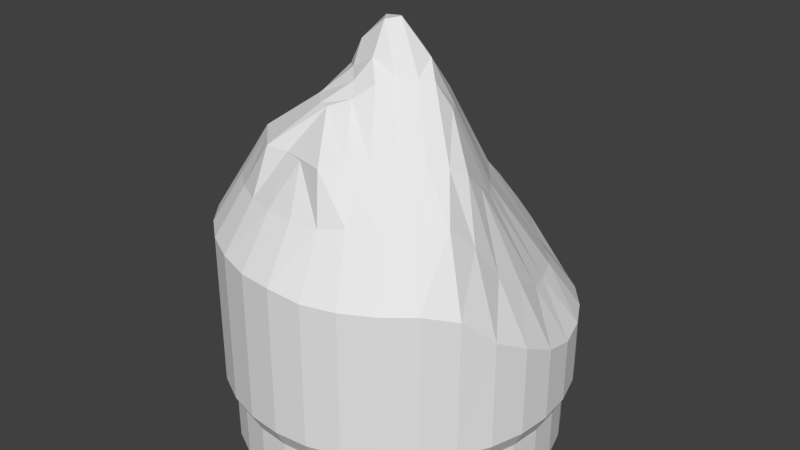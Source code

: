 # Source: Fantasy_Stage_01_Layer_05.blend  (saved by Blender 2.73.0; exported with 4.5.12 LTS)
import bpy
from mathutils import Matrix  # noqa: F401  (used for matrix-valued properties, if any)

bpy.ops.wm.read_factory_settings(use_empty=True)
scene = bpy.context.scene
scene.name = 'Scene'

# ---- collections
col_collection_1 = bpy.data.collections.new('Collection 1'); scene.collection.children.link(col_collection_1)

# ---- materials (node trees are filled in below, after node groups)
mat_material = bpy.data.materials.new('Material')
mat_material.alpha_threshold = 0.0
mat_material.use_transparent_shadow = False
mat_material.roughness = 0.5
mat_material.line_color = (0.0, 0.0, 0.0, 1.0)

# ---- material node trees

# ---- world
world_world = bpy.data.worlds.new('World'); scene.world = world_world
world_world.color = (0.05088, 0.05088, 0.05088)
world_world.use_sun_shadow = False
world_world.sun_shadow_jitter_overblur = 0.0
world_world.cycles.sampling_method = 'MANUAL'
world_world.cycles.sample_map_resolution = 256

# ---- meshes
me_cylinder_011 = bpy.data.meshes.new('Cylinder.011')
me_cylinder_011.from_pydata([(0.0, 0.0, 0.8), (0.0, 2.0, 0.8), (0.3902, 1.962, 0.8), (0.7654, 1.848, 0.8), (1.111, 1.663, 0.8), (1.414, 1.414, 0.8), (1.663, 1.111, 0.8), (1.848, 0.7654, 0.8), (1.962, 0.3902, 0.8), (2.0, 1.51e-07, 0.8), (1.962, -0.3902, 0.8), (1.848, -0.7654, 0.8), (1.663, -1.111, 0.8), (1.414, -1.414, 0.8), (1.111, -1.663, 0.8), (0.7654, -1.848, 0.8), (0.3902, -1.962, 0.8), (-6.517e-07, -2.0, 0.8), (-0.3902, -1.962, 0.8), (-0.7654, -1.848, 0.8), (-1.111, -1.663, 0.8), (-1.414, -1.414, 0.8), (-1.663, -1.111, 0.8), (-1.848, -0.7654, 0.8), (-1.962, -0.3902, 0.8), (-2.0, 1.931e-06, 0.8), (-1.962, 0.3902, 0.8), (-1.848, 0.7654, 0.8), (-1.663, 1.111, 0.8), (-1.414, 1.414, 0.8), (-1.111, 1.663, 0.8), (-0.7654, 1.848, 0.8), (-0.3902, 1.962, 0.8), (-0.06538, 0.0188, 4.579), (-0.02356, 1.904, 2.364), (0.333, 1.798, 2.184), (0.6296, 1.65, 2.083), (0.8947, 1.374, 2.035), (1.15, 1.164, 2.035), (1.36, 0.9082, 2.035), (1.485, 0.5891, 2.046), (1.566, 0.3319, 2.08), (1.584, -0.01211, 2.305), (1.552, -0.3412, 2.485), (1.44, -0.5988, 2.873), (1.329, -0.8617, 3.142), (1.119, -1.117, 3.142), (0.8633, -1.327, 3.142), (0.5716, -1.483, 3.142), (0.3013, -1.591, 3.09), (-0.0278, -1.624, 3.09), (-0.3569, -1.591, 3.09), (-0.6733, -1.495, 3.09), (-0.965, -1.339, 3.09), (-1.221, -1.13, 3.09), (-1.43, -0.874, 3.09), (-1.556, -0.5498, 3.014), (-1.651, -0.2131, 2.891), (-1.651, 0.05627, 2.873), (-1.571, 0.2731, 2.874), (-1.505, 0.6118, 2.848), (-1.424, 0.9309, 3.021), (-1.215, 1.194, 2.98), (-0.9927, 1.495, 2.901), (-0.645, 1.676, 2.75), (-0.3526, 1.829, 2.561), (-1.848, -0.7654, 2.586), (-1.663, -1.111, 2.562), (1.67, -1.106, 2.368), (1.848, -0.7654, 2.042), (-1.414, -1.414, 2.562), (1.962, -0.3902, 1.84), (-0.3902, 1.962, 1.854), (-0.7654, 1.848, 2.303), (-1.111, -1.663, 2.562), (2.0, 1.51e-07, 1.649), (-1.111, 1.663, 2.623), (-0.7654, -1.848, 2.549), (1.962, 0.3902, 1.538), (-1.414, 1.414, 2.559), (-0.3902, -1.962, 2.521), (1.848, 0.7654, 1.538), (-1.663, 1.111, 2.365), (-6.517e-07, -2.0, 2.521), (1.663, 1.111, 1.538), (-1.848, 0.7654, 2.352), (1.414, 1.414, 1.538), (0.3902, -1.962, 2.475), (0.0, 2.0, 1.565), (-1.962, 0.3902, 2.352), (1.111, 1.663, 1.538), (0.7645, -1.85, 2.471), (-2.0, 1.931e-06, 2.309), (0.7654, 1.848, 1.538), (1.11, -1.665, 2.471), (-1.962, -0.3902, 2.534), (0.3902, 1.962, 1.538), (1.413, -1.416, 2.471), (-0.2666, -0.1707, 4.556), (0.1399, 0.2287, 4.399), (0.0338, 0.132, 4.557), (0.3724, 0.3564, 4.0), (0.6881, 0.6362, 3.159), (-0.3826, -0.3119, 4.266), (-0.6077, -0.5233, 3.966), (-0.9885, -0.9455, 3.633), (0.1992, 0.5703, 3.636), (0.4589, 0.8222, 3.139), (-0.2896, 0.3308, 4.206), (-0.6002, 0.0001545, 4.121), (-0.001112, 0.4826, 4.172), (-0.4886, 0.1525, 4.155), (-0.7406, -0.2539, 3.623), (-1.184, -0.7059, 3.396), (-0.1448, 0.4186, 4.214), (0.03969, 0.7864, 3.35), (0.2661, 0.9244, 3.112), (-0.25, 0.6436, 3.796), (-0.7638, 0.1382, 3.783), (-1.333, -0.5396, 3.348), (-0.9373, -0.07251, 3.442), (-0.7046, 0.2511, 3.852), (-0.5184, 0.4502, 3.868), (-0.431, 0.5483, 3.843), (0.04989, -0.03358, 4.775), (-0.1999, -0.349, 4.571), (0.543, 0.1789, 3.989), (-0.4355, -0.7398, 4.048), (0.8351, 0.4575, 3.13), (-0.8102, -1.123, 3.624), (-0.202, -0.4825, 4.31), (-0.05587, -0.1427, 4.792), (0.2735, 0.05692, 4.477), (0.199, -0.2122, 4.836), (-0.03934, -0.6578, 4.246), (-0.2566, -0.9175, 4.036), (0.7178, -0.002969, 3.978), (-0.6313, -1.301, 3.615), (0.08993, -0.3396, 4.816), (0.07619, -0.5067, 4.467), (1.009, 0.2315, 3.135), (0.4899, -0.1097, 4.458), (0.9103, -0.7104, 3.628), (0.3617, -1.258, 3.626), (1.159, -0.1384, 3.258), (-0.1284, -1.349, 3.606), (1.156, -0.3586, 3.475), (0.7296, -0.8972, 3.634), (0.5368, -1.083, 3.627), (1.065, -0.5378, 3.574), (0.1896, -1.44, 3.634), (-0.4222, 1.289, 3.247), (-1.284, 0.1781, 3.234), (-0.7202, 1.193, 3.305), (-0.9023, 1.132, 3.299), (-0.2692, 1.239, 3.167), (-1.301, -0.06717, 3.26), (-1.049, 0.9899, 3.301), (-1.17, 0.7497, 3.29), (-1.217, 0.5248, 3.293), (0.2399, -0.6587, 4.267), (0.6514, -0.249, 4.282), (0.5373, -0.3627, 4.319), (0.3457, -0.478, 4.294), (-0.3632, -1.282, 3.611), (0.06602, -0.8106, 4.124), (1.11, 0.07238, 3.121), (-0.1293, -0.9515, 4.044), (0.7905, -0.1466, 4.007), (-1.32, -0.301, 3.304), (-1.072, 0.3332, 3.419), (-0.514, 0.9072, 3.397), (-0.1007, 1.147, 3.069), (-1.145, 0.1257, 3.34), (-0.9882, 0.5119, 3.435), (-0.2207, 1.044, 3.313), (-0.7748, 0.8291, 3.483), (-0.854, 0.7137, 3.501), (0.0, 0.0, 0.0), (0.0, 0.0, 0.8), (1.32e-08, 1.889, 0.01677), (0.0, 2.0, 0.8), (0.3685, 1.853, 0.01677), (0.3902, 1.962, 0.8), (0.7229, 1.745, 0.01677), (0.7654, 1.848, 0.8), (1.049, 1.571, 0.01677), (1.111, 1.663, 0.8), (1.336, 1.336, 0.01677), (1.414, 1.414, 0.8), (1.571, 1.049, 0.01677), (1.663, 1.111, 0.8), (1.745, 0.7229, 0.01677), (1.848, 0.7654, 0.8), (1.853, 0.3685, 0.01677), (1.962, 0.3902, 0.8), (1.889, 1.741e-07, 0.01677), (2.0, 1.51e-07, 0.8), (1.853, -0.3685, 0.01677), (1.962, -0.3902, 0.8), (1.745, -0.7229, 0.01677), (1.848, -0.7654, 0.8), (1.571, -1.049, 0.01677), (1.663, -1.111, 0.8), (1.336, -1.336, 0.01677), (1.414, -1.414, 0.8), (1.049, -1.571, 0.01677), (1.111, -1.663, 0.8), (0.7229, -1.745, 0.01677), (0.7654, -1.848, 0.8), (0.3685, -1.853, 0.01677), (0.3902, -1.962, 0.8), (-6.023e-07, -1.889, 0.01677), (-6.517e-07, -2.0, 0.8), (-0.3685, -1.853, 0.01677), (-0.3902, -1.962, 0.8), (-0.7229, -1.745, 0.01677), (-0.7654, -1.848, 0.8), (-1.049, -1.571, 0.01677), (-1.111, -1.663, 0.8), (-1.336, -1.336, 0.01677), (-1.414, -1.414, 0.8), (-1.571, -1.049, 0.01677), (-1.663, -1.111, 0.8), (-1.745, -0.7229, 0.01677), (-1.848, -0.7654, 0.8), (-1.853, -0.3685, 0.01677), (-1.962, -0.3902, 0.8), (-1.889, 1.856e-06, 0.01677), (-2.0, 1.931e-06, 0.8), (-1.853, 0.3685, 0.01677), (-1.962, 0.3902, 0.8), (-1.745, 0.7229, 0.01677), (-1.848, 0.7654, 0.8), (-1.571, 1.049, 0.01677), (-1.663, 1.111, 0.8), (-1.336, 1.336, 0.01677), (-1.414, 1.414, 0.8), (-1.049, 1.571, 0.01677), (-1.111, 1.663, 0.8), (-0.7229, 1.745, 0.01677), (-0.7654, 1.848, 0.8), (-0.3685, 1.853, 0.01677), (-0.3902, 1.962, 0.8), (1.32e-08, 1.889, 0.5876), (0.3685, 1.853, 0.5876), (0.7229, 1.745, 0.5876), (1.049, 1.571, 0.5876), (1.336, 1.336, 0.5876), (1.571, 1.049, 0.5876), (1.745, 0.7229, 0.5876), (1.853, 0.3685, 0.5876), (1.889, 1.741e-07, 0.5876), (1.853, -0.3685, 0.5876), (1.745, -0.7229, 0.5876), (1.571, -1.049, 0.5876), (1.336, -1.336, 0.5876), (1.049, -1.571, 0.5876), (0.7229, -1.745, 0.5876), (0.3685, -1.853, 0.5876), (-6.023e-07, -1.889, 0.5876), (-0.3685, -1.853, 0.5876), (-0.7229, -1.745, 0.5876), (-1.049, -1.571, 0.5876), (-1.336, -1.336, 0.5876), (-1.571, -1.049, 0.5876), (-1.745, -0.7229, 0.5876), (-1.853, -0.3685, 0.5876), (-1.889, 1.856e-06, 0.5876), (-1.853, 0.3685, 0.5876), (-1.745, 0.7229, 0.5876), (-1.571, 1.049, 0.5876), (-1.336, 1.336, 0.5876), (-1.049, 1.571, 0.5876), (-0.7229, 1.745, 0.5876), (-0.3685, 1.853, 0.5876)], [], [(0, 1, 2), (0, 2, 3), (0, 3, 4), (0, 4, 5), (0, 5, 6), (0, 6, 7), (0, 7, 8), (0, 8, 9), (0, 9, 10), (0, 10, 11), (0, 11, 12), (0, 12, 13), (0, 13, 14), (0, 14, 15), (0, 15, 16), (0, 16, 17), (0, 17, 18), (0, 18, 19), (0, 19, 20), (0, 20, 21), (0, 21, 22), (0, 22, 23), (0, 23, 24), (0, 24, 25), (0, 25, 26), (0, 26, 27), (0, 27, 28), (0, 28, 29), (0, 29, 30), (0, 30, 31), (0, 31, 32), (0, 32, 1), (149, 142, 45, 44), (37, 107, 102, 38), (99, 110, 114, 100), (47, 148, 143, 48), (98, 111, 109, 103), (100, 114, 108, 33), (33, 108, 111, 98), (46, 147, 148, 47), (142, 147, 46, 45), (66, 67, 55, 56), (68, 69, 44, 45), (67, 70, 54, 55), (69, 71, 43, 44), (72, 73, 64, 65), (70, 74, 53, 54), (71, 75, 42, 43), (73, 76, 63, 64), (74, 77, 52, 53), (75, 78, 41, 42), (76, 79, 62, 63), (77, 80, 51, 52), (78, 81, 40, 41), (79, 82, 61, 62), (80, 83, 50, 51), (81, 84, 39, 40), (82, 85, 60, 61), (84, 86, 38, 39), (83, 87, 49, 50), (88, 72, 65, 34), (85, 89, 59, 60), (86, 90, 37, 38), (87, 91, 48, 49), (89, 92, 58, 59), (90, 93, 36, 37), (91, 94, 47, 48), (92, 95, 57, 58), (93, 96, 35, 36), (94, 97, 46, 47), (95, 66, 56, 57), (96, 88, 34, 35), (168, 161, 149, 146), (13, 12, 68, 97), (2, 1, 88, 96), (24, 23, 66, 95), (14, 13, 97, 94), (3, 2, 96, 93), (25, 24, 95, 92), (15, 14, 94, 91), (4, 3, 93, 90), (26, 25, 92, 89), (16, 15, 91, 87), (5, 4, 90, 86), (27, 26, 89, 85), (1, 32, 72, 88), (17, 16, 87, 83), (6, 5, 86, 84), (28, 27, 85, 82), (7, 6, 84, 81), (18, 17, 83, 80), (29, 28, 82, 79), (8, 7, 81, 78), (19, 18, 80, 77), (30, 29, 79, 76), (9, 8, 78, 75), (20, 19, 77, 74), (31, 30, 76, 73), (10, 9, 75, 71), (21, 20, 74, 70), (32, 31, 73, 72), (11, 10, 71, 69), (22, 21, 70, 67), (12, 11, 69, 68), (23, 22, 67, 66), (97, 68, 45, 46), (146, 149, 44, 43), (106, 110, 99, 101), (144, 146, 43, 42), (107, 106, 101, 102), (169, 156, 58, 57), (105, 113, 55, 54), (103, 109, 112, 104), (48, 143, 150, 49), (104, 112, 113, 105), (49, 150, 145, 50), (115, 117, 110, 106), (112, 120, 119, 113), (113, 119, 56, 55), (108, 122, 121, 111), (109, 118, 120, 112), (110, 117, 123, 114), (116, 115, 106, 107), (111, 121, 118, 109), (36, 116, 107, 37), (114, 123, 122, 108), (40, 140, 166, 41), (153, 64, 63, 154), (35, 34, 155, 172), (154, 63, 62, 157), (34, 65, 151, 155), (157, 62, 61, 158), (65, 64, 153, 151), (158, 61, 60, 159), (159, 60, 59, 152), (152, 59, 58, 156), (38, 102, 128, 39), (102, 101, 126, 128), (125, 98, 103, 130), (99, 100, 124, 132), (131, 33, 98, 125), (101, 99, 132, 126), (130, 103, 104, 127), (100, 33, 131, 124), (129, 105, 54, 53), (127, 104, 105, 129), (39, 128, 140, 40), (128, 126, 136, 140), (139, 125, 130, 134), (132, 124, 133, 141), (138, 131, 125, 139), (126, 132, 141, 136), (134, 130, 127, 135), (124, 131, 138, 133), (137, 129, 53, 52), (135, 127, 129, 137), (148, 160, 165, 143), (140, 136, 168, 166), (160, 139, 134, 165), (141, 133, 162, 161), (163, 138, 139, 160), (136, 141, 161, 168), (165, 134, 135, 167), (133, 138, 163, 162), (161, 162, 142, 149), (167, 135, 137, 164), (177, 157, 158, 174), (143, 165, 167, 150), (173, 152, 156, 169), (151, 153, 171, 175), (176, 154, 157, 177), (150, 167, 164, 145), (174, 158, 159, 170), (155, 151, 175, 172), (171, 153, 154, 176), (170, 159, 152, 173), (164, 137, 52, 51), (162, 163, 147, 142), (41, 166, 144, 42), (166, 168, 146, 144), (147, 163, 160, 148), (145, 164, 51, 50), (119, 169, 57, 56), (120, 173, 169, 119), (118, 170, 173, 120), (121, 174, 170, 118), (36, 35, 172, 116), (175, 171, 117, 115), (122, 177, 174, 121), (172, 175, 115, 116), (123, 176, 177, 122), (117, 171, 176, 123), (178, 180, 182), (179, 183, 181), (244, 181, 183, 245), (178, 182, 184), (179, 185, 183), (245, 183, 185, 246), (178, 184, 186), (179, 187, 185), (246, 185, 187, 247), (178, 186, 188), (179, 189, 187), (247, 187, 189, 248), (178, 188, 190), (179, 191, 189), (248, 189, 191, 249), (178, 190, 192), (179, 193, 191), (249, 191, 193, 250), (178, 192, 194), (179, 195, 193), (250, 193, 195, 251), (178, 194, 196), (179, 197, 195), (251, 195, 197, 252), (178, 196, 198), (179, 199, 197), (252, 197, 199, 253), (178, 198, 200), (179, 201, 199), (253, 199, 201, 254), (178, 200, 202), (179, 203, 201), (254, 201, 203, 255), (178, 202, 204), (179, 205, 203), (255, 203, 205, 256), (178, 204, 206), (179, 207, 205), (256, 205, 207, 257), (178, 206, 208), (179, 209, 207), (257, 207, 209, 258), (178, 208, 210), (179, 211, 209), (258, 209, 211, 259), (178, 210, 212), (179, 213, 211), (259, 211, 213, 260), (178, 212, 214), (179, 215, 213), (260, 213, 215, 261), (178, 214, 216), (179, 217, 215), (261, 215, 217, 262), (178, 216, 218), (179, 219, 217), (262, 217, 219, 263), (178, 218, 220), (179, 221, 219), (263, 219, 221, 264), (178, 220, 222), (179, 223, 221), (264, 221, 223, 265), (178, 222, 224), (179, 225, 223), (265, 223, 225, 266), (178, 224, 226), (179, 227, 225), (266, 225, 227, 267), (178, 226, 228), (179, 229, 227), (267, 227, 229, 268), (178, 228, 230), (179, 231, 229), (268, 229, 231, 269), (178, 230, 232), (179, 233, 231), (269, 231, 233, 270), (178, 232, 234), (179, 235, 233), (270, 233, 235, 271), (178, 234, 236), (179, 237, 235), (271, 235, 237, 272), (178, 236, 238), (179, 239, 237), (272, 237, 239, 273), (178, 238, 240), (179, 241, 239), (273, 239, 241, 274), (178, 240, 242), (179, 243, 241), (274, 241, 243, 275), (178, 242, 180), (179, 181, 243), (275, 243, 181, 244), (242, 275, 244, 180), (240, 274, 275, 242), (238, 273, 274, 240), (236, 272, 273, 238), (234, 271, 272, 236), (232, 270, 271, 234), (230, 269, 270, 232), (228, 268, 269, 230), (226, 267, 268, 228), (224, 266, 267, 226), (222, 265, 266, 224), (220, 264, 265, 222), (218, 263, 264, 220), (216, 262, 263, 218), (214, 261, 262, 216), (212, 260, 261, 214), (210, 259, 260, 212), (208, 258, 259, 210), (206, 257, 258, 208), (204, 256, 257, 206), (202, 255, 256, 204), (200, 254, 255, 202), (198, 253, 254, 200), (196, 252, 253, 198), (194, 251, 252, 196), (192, 250, 251, 194), (190, 249, 250, 192), (188, 248, 249, 190), (186, 247, 248, 188), (184, 246, 247, 186), (182, 245, 246, 184), (180, 244, 245, 182)])
me_cylinder_011.materials.append(mat_material)
me_cylinder_011.use_remesh_preserve_volume = False
me_cylinder_011.use_remesh_preserve_attributes = False
me_cylinder_011.use_mirror_vertex_groups = False
me_cylinder_011.update()

# ---- objects
ob_layer_00 = bpy.data.objects.new('Layer 00', me_cylinder_011)

# ---- transforms, parenting, visibility, modifiers, constraints
ob_layer_00.location = (0.0, 0.0, -0.4)
ob_layer_00.lineart.crease_threshold = 0.0

# ---- collection membership
col_collection_1.objects.link(ob_layer_00)

# ---- scene / render settings (as saved in the file)
scene.frame_start = 1; scene.frame_end = 250; scene.frame_set(1)
scene.render.engine = 'BLENDER_EEVEE_NEXT'
scene.render.resolution_percentage = 50
scene.render.dither_intensity = 0.0
scene.cycles.use_denoising = False
scene.cycles.samples = 10
scene.cycles.sampling_pattern = 'TABULATED_SOBOL'
scene.cycles.light_sampling_threshold = 0.0
scene.cycles.use_adaptive_sampling = False
scene.cycles.use_light_tree = False
scene.cycles.blur_glossy = 0.0
scene.cycles.pixel_filter_type = 'GAUSSIAN'
scene.cycles.sample_clamp_indirect = 0.0
scene.view_settings.view_transform = 'Standard'
bpy.context.view_layer.update()

# ---- added for rendering (the .blend has no active camera and no usable light): camera, sun
cam_auto = bpy.data.cameras.new('AutoCamera')
cam_auto.lens = 50.0
cam_auto.sensor_width = 36.0
cam_auto.clip_end = 1000.0
ob_auto_camera = bpy.data.objects.new('AutoCamera', cam_auto)
scene.collection.objects.link(ob_auto_camera)
ob_auto_camera.location = (6.886, -8.2632, 7.52702)
ob_auto_camera.rotation_euler = (1.09748, -7.21219e-08, 0.694738)
scene.camera = ob_auto_camera
light_auto_sun = bpy.data.lights.new('AutoSun', 'SUN')
light_auto_sun.energy = 3.0
light_auto_sun.angle = 0.0523599
ob_auto_sun = bpy.data.objects.new('AutoSun', light_auto_sun)
scene.collection.objects.link(ob_auto_sun)
ob_auto_sun.rotation_euler = (0.872665, 0.174533, 0.523599)
bpy.context.view_layer.update()
